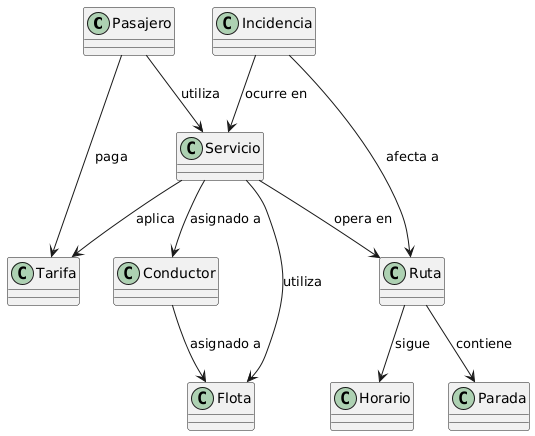

The diagram above was rendered by PlantUML. Its source (embedded in the PNG):
@startuml
class Pasajero
class Conductor
class Incidencia
class Ruta
class Horario
class Parada
class Flota
class Tarifa
class Servicio

' Relación de asociación entre Pasajero y Tarifa
Pasajero --> Tarifa : paga

' Relación de asociación entre Pasajero y Servicio
Pasajero --> Servicio : utiliza

' Relación de asociación entre Conductor y Flota
Conductor --> Flota : asignado a

' Relación de asociación entre Incidencia y Servicio
Incidencia --> Servicio : ocurre en

' Relación de asociación entre Incidencia y Ruta
Incidencia --> Ruta : afecta a

' Relación de asociación entre Ruta y Parada
Ruta --> Parada : contiene

' Relación de asociación entre Ruta y Horario
Ruta --> Horario : sigue

' Relación de asociación entre Servicio y Ruta
Servicio --> Ruta : opera en

' Relación de asociación entre Servicio y Conductor
Servicio --> Conductor : asignado a

' Relación de asociación entre Servicio y Flota
Servicio --> Flota : utiliza

' Relación de asociación entre Servicio y Tarifa
Servicio --> Tarifa : aplica
@enduml